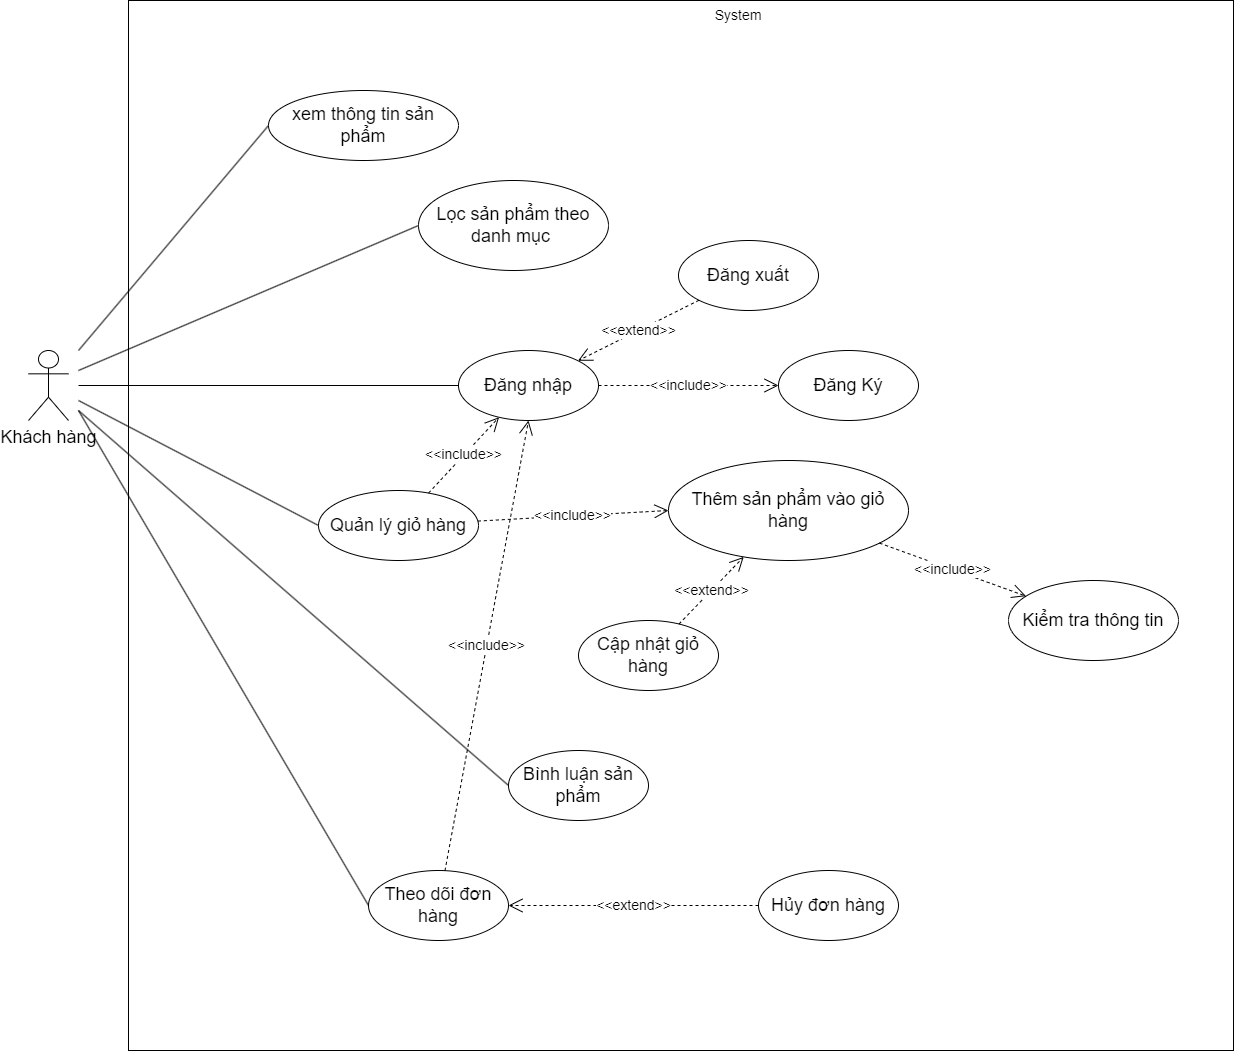

The diagram above was exported from draw.io. Its source (the exported page's mxGraphModel, read from the mxfile embedded in the PNG):
<mxGraphModel dx="1674" dy="836" grid="1" gridSize="10" guides="1" tooltips="1" connect="1" arrows="1" fold="1" page="1" pageScale="1" pageWidth="850" pageHeight="1100" math="0" shadow="0">
  <root>
    <mxCell id="0" />
    <mxCell id="1" parent="0" />
    <mxCell id="5Uhh3eDOOOBOVCzr4W_w-1" value="&lt;font style=&quot;font-size: 18px;&quot;&gt;Khách hàng&lt;/font&gt;" style="shape=umlActor;verticalLabelPosition=bottom;verticalAlign=top;html=1;" parent="1" vertex="1">
      <mxGeometry x="70" y="360" width="40" height="70" as="geometry" />
    </mxCell>
    <mxCell id="5Uhh3eDOOOBOVCzr4W_w-2" value="" style="rounded=0;whiteSpace=wrap;html=1;" parent="1" vertex="1">
      <mxGeometry x="170" y="10" width="1105" height="1050" as="geometry" />
    </mxCell>
    <mxCell id="5Uhh3eDOOOBOVCzr4W_w-4" value="&lt;font style=&quot;font-size: 14px;&quot;&gt;System&lt;/font&gt;" style="text;html=1;strokeColor=none;fillColor=none;align=center;verticalAlign=middle;whiteSpace=wrap;rounded=0;" parent="1" vertex="1">
      <mxGeometry x="710" y="10" width="140" height="30" as="geometry" />
    </mxCell>
    <mxCell id="5Uhh3eDOOOBOVCzr4W_w-5" value="&lt;font style=&quot;font-size: 18px;&quot;&gt;Đăng nhập&lt;/font&gt;" style="ellipse;whiteSpace=wrap;html=1;" parent="1" vertex="1">
      <mxGeometry x="500" y="360" width="140" height="70" as="geometry" />
    </mxCell>
    <mxCell id="5Uhh3eDOOOBOVCzr4W_w-7" value="&lt;span style=&quot;font-size: 18px;&quot;&gt;Đăng Ký&lt;/span&gt;" style="ellipse;whiteSpace=wrap;html=1;" parent="1" vertex="1">
      <mxGeometry x="820" y="360" width="140" height="70" as="geometry" />
    </mxCell>
    <mxCell id="5Uhh3eDOOOBOVCzr4W_w-8" value="&lt;font style=&quot;font-size: 18px;&quot;&gt;xem thông tin sản phẩm&lt;/font&gt;" style="ellipse;whiteSpace=wrap;html=1;" parent="1" vertex="1">
      <mxGeometry x="310" y="100" width="190" height="70" as="geometry" />
    </mxCell>
    <mxCell id="5Uhh3eDOOOBOVCzr4W_w-9" value="&lt;font style=&quot;font-size: 18px;&quot;&gt;Lọc sản phẩm theo danh mục&amp;nbsp;&lt;/font&gt;" style="ellipse;whiteSpace=wrap;html=1;" parent="1" vertex="1">
      <mxGeometry x="460" y="190" width="190" height="90" as="geometry" />
    </mxCell>
    <mxCell id="5Uhh3eDOOOBOVCzr4W_w-10" value="&lt;font style=&quot;font-size: 18px;&quot;&gt;Quản lý giỏ hàng&lt;/font&gt;" style="ellipse;whiteSpace=wrap;html=1;" parent="1" vertex="1">
      <mxGeometry x="360" y="500" width="160" height="70" as="geometry" />
    </mxCell>
    <mxCell id="5Uhh3eDOOOBOVCzr4W_w-11" value="&lt;font style=&quot;font-size: 18px;&quot;&gt;Thêm sản phẩm vào giỏ hàng&lt;/font&gt;" style="ellipse;whiteSpace=wrap;html=1;" parent="1" vertex="1">
      <mxGeometry x="710" y="470" width="240" height="100" as="geometry" />
    </mxCell>
    <mxCell id="5Uhh3eDOOOBOVCzr4W_w-12" value="&lt;font style=&quot;font-size: 18px;&quot;&gt;Cập nhật giỏ hàng&lt;/font&gt;" style="ellipse;whiteSpace=wrap;html=1;" parent="1" vertex="1">
      <mxGeometry x="620" y="630" width="140" height="70" as="geometry" />
    </mxCell>
    <mxCell id="5Uhh3eDOOOBOVCzr4W_w-13" value="&lt;font style=&quot;font-size: 18px;&quot;&gt;Theo dõi đơn hàng&lt;/font&gt;" style="ellipse;whiteSpace=wrap;html=1;" parent="1" vertex="1">
      <mxGeometry x="410" y="880" width="140" height="70" as="geometry" />
    </mxCell>
    <mxCell id="5Uhh3eDOOOBOVCzr4W_w-14" value="" style="endArrow=none;html=1;rounded=0;exitX=0;exitY=0.5;exitDx=0;exitDy=0;" parent="1" source="5Uhh3eDOOOBOVCzr4W_w-8" edge="1">
      <mxGeometry width="50" height="50" relative="1" as="geometry">
        <mxPoint x="330" y="510" as="sourcePoint" />
        <mxPoint x="120" y="360" as="targetPoint" />
      </mxGeometry>
    </mxCell>
    <mxCell id="5Uhh3eDOOOBOVCzr4W_w-15" value="" style="endArrow=none;html=1;rounded=0;entryX=0;entryY=0.5;entryDx=0;entryDy=0;" parent="1" target="5Uhh3eDOOOBOVCzr4W_w-9" edge="1">
      <mxGeometry width="50" height="50" relative="1" as="geometry">
        <mxPoint x="120" y="380" as="sourcePoint" />
        <mxPoint x="380" y="460" as="targetPoint" />
      </mxGeometry>
    </mxCell>
    <mxCell id="5Uhh3eDOOOBOVCzr4W_w-16" value="" style="endArrow=none;html=1;rounded=0;entryX=0;entryY=0.5;entryDx=0;entryDy=0;" parent="1" target="5Uhh3eDOOOBOVCzr4W_w-5" edge="1">
      <mxGeometry width="50" height="50" relative="1" as="geometry">
        <mxPoint x="120" y="395" as="sourcePoint" />
        <mxPoint x="380" y="460" as="targetPoint" />
      </mxGeometry>
    </mxCell>
    <mxCell id="5Uhh3eDOOOBOVCzr4W_w-17" value="" style="endArrow=none;html=1;rounded=0;entryX=0;entryY=0.5;entryDx=0;entryDy=0;" parent="1" target="5Uhh3eDOOOBOVCzr4W_w-10" edge="1">
      <mxGeometry width="50" height="50" relative="1" as="geometry">
        <mxPoint x="120" y="410" as="sourcePoint" />
        <mxPoint x="380" y="460" as="targetPoint" />
        <Array as="points" />
      </mxGeometry>
    </mxCell>
    <mxCell id="5Uhh3eDOOOBOVCzr4W_w-18" value="" style="endArrow=none;html=1;rounded=0;exitX=0;exitY=0.5;exitDx=0;exitDy=0;" parent="1" source="5Uhh3eDOOOBOVCzr4W_w-13" edge="1">
      <mxGeometry width="50" height="50" relative="1" as="geometry">
        <mxPoint x="330" y="510" as="sourcePoint" />
        <mxPoint x="120" y="420" as="targetPoint" />
      </mxGeometry>
    </mxCell>
    <mxCell id="5Uhh3eDOOOBOVCzr4W_w-19" value="&lt;font style=&quot;font-size: 14px;&quot;&gt;&amp;lt;&amp;lt;include&amp;gt;&amp;gt;&lt;/font&gt;" style="endArrow=open;endSize=12;dashed=1;html=1;rounded=0;entryX=0;entryY=0.5;entryDx=0;entryDy=0;exitX=1;exitY=0.5;exitDx=0;exitDy=0;" parent="1" source="5Uhh3eDOOOBOVCzr4W_w-5" target="5Uhh3eDOOOBOVCzr4W_w-7" edge="1">
      <mxGeometry width="160" relative="1" as="geometry">
        <mxPoint x="300" y="490" as="sourcePoint" />
        <mxPoint x="460" y="490" as="targetPoint" />
        <mxPoint as="offset" />
      </mxGeometry>
    </mxCell>
    <mxCell id="5Uhh3eDOOOBOVCzr4W_w-20" value="&lt;font style=&quot;font-size: 14px;&quot;&gt;&amp;lt;&amp;lt;include&amp;gt;&amp;gt;&lt;/font&gt;" style="endArrow=open;endSize=12;dashed=1;html=1;rounded=0;" parent="1" source="5Uhh3eDOOOBOVCzr4W_w-10" target="5Uhh3eDOOOBOVCzr4W_w-5" edge="1">
      <mxGeometry width="160" relative="1" as="geometry">
        <mxPoint x="1100" y="510" as="sourcePoint" />
        <mxPoint x="528" y="425" as="targetPoint" />
      </mxGeometry>
    </mxCell>
    <mxCell id="5Uhh3eDOOOBOVCzr4W_w-21" value="&lt;font style=&quot;font-size: 14px;&quot;&gt;&amp;lt;&amp;lt;include&amp;gt;&amp;gt;&lt;/font&gt;" style="endArrow=open;endSize=12;dashed=1;html=1;rounded=0;" parent="1" source="5Uhh3eDOOOBOVCzr4W_w-13" edge="1">
      <mxGeometry width="160" relative="1" as="geometry">
        <mxPoint x="1120" y="510" as="sourcePoint" />
        <mxPoint x="570" y="430" as="targetPoint" />
      </mxGeometry>
    </mxCell>
    <mxCell id="5Uhh3eDOOOBOVCzr4W_w-22" value="&lt;font style=&quot;font-size: 18px;&quot;&gt;Đăng xuất&lt;/font&gt;" style="ellipse;whiteSpace=wrap;html=1;" parent="1" vertex="1">
      <mxGeometry x="720" y="250" width="140" height="70" as="geometry" />
    </mxCell>
    <mxCell id="5Uhh3eDOOOBOVCzr4W_w-23" value="&lt;font style=&quot;font-size: 14px;&quot;&gt;&amp;lt;&amp;lt;include&amp;gt;&amp;gt;&lt;/font&gt;" style="endArrow=open;endSize=12;dashed=1;html=1;rounded=0;entryX=0;entryY=0.5;entryDx=0;entryDy=0;" parent="1" source="5Uhh3eDOOOBOVCzr4W_w-10" target="5Uhh3eDOOOBOVCzr4W_w-11" edge="1">
      <mxGeometry width="160" relative="1" as="geometry">
        <mxPoint x="1050" y="380" as="sourcePoint" />
        <mxPoint x="1154" y="298" as="targetPoint" />
      </mxGeometry>
    </mxCell>
    <mxCell id="5Uhh3eDOOOBOVCzr4W_w-24" value="&lt;span style=&quot;font-size: 14px;&quot;&gt;&amp;lt;&amp;lt;extend&amp;gt;&amp;gt;&lt;/span&gt;" style="endArrow=open;endSize=12;dashed=1;html=1;rounded=0;" parent="1" source="5Uhh3eDOOOBOVCzr4W_w-12" target="5Uhh3eDOOOBOVCzr4W_w-11" edge="1">
      <mxGeometry width="160" relative="1" as="geometry">
        <mxPoint x="1130" y="530" as="sourcePoint" />
        <mxPoint x="1336" y="515" as="targetPoint" />
      </mxGeometry>
    </mxCell>
    <mxCell id="5Uhh3eDOOOBOVCzr4W_w-25" value="&lt;span style=&quot;font-size: 14px;&quot;&gt;&amp;lt;&amp;lt;extend&amp;gt;&amp;gt;&lt;/span&gt;" style="endArrow=open;endSize=12;dashed=1;html=1;rounded=0;" parent="1" source="5Uhh3eDOOOBOVCzr4W_w-22" target="5Uhh3eDOOOBOVCzr4W_w-5" edge="1">
      <mxGeometry width="160" relative="1" as="geometry">
        <mxPoint x="1190" y="440" as="sourcePoint" />
        <mxPoint x="1279" y="371" as="targetPoint" />
      </mxGeometry>
    </mxCell>
    <mxCell id="edpUSs8hN7W5pZ-8gBGb-1" value="&lt;font style=&quot;font-size: 18px;&quot;&gt;Kiểm tra thông tin&lt;/font&gt;" style="ellipse;whiteSpace=wrap;html=1;" parent="1" vertex="1">
      <mxGeometry x="1050" y="590" width="170" height="80" as="geometry" />
    </mxCell>
    <mxCell id="edpUSs8hN7W5pZ-8gBGb-2" value="&lt;font style=&quot;font-size: 14px;&quot;&gt;&amp;lt;&amp;lt;include&amp;gt;&amp;gt;&lt;/font&gt;" style="endArrow=open;endSize=12;dashed=1;html=1;rounded=0;" parent="1" source="5Uhh3eDOOOBOVCzr4W_w-11" target="edpUSs8hN7W5pZ-8gBGb-1" edge="1">
      <mxGeometry width="160" relative="1" as="geometry">
        <mxPoint x="1530" y="460" as="sourcePoint" />
        <mxPoint x="1710" y="460" as="targetPoint" />
        <mxPoint as="offset" />
      </mxGeometry>
    </mxCell>
    <mxCell id="2fLoMGI1WDdi4XZTSESB-1" value="&lt;span style=&quot;font-size: 18px;&quot;&gt;Hủy đơn hàng&lt;/span&gt;" style="ellipse;whiteSpace=wrap;html=1;" parent="1" vertex="1">
      <mxGeometry x="800" y="880" width="140" height="70" as="geometry" />
    </mxCell>
    <mxCell id="2fLoMGI1WDdi4XZTSESB-3" value="&lt;span style=&quot;font-size: 14px;&quot;&gt;&amp;lt;&amp;lt;extend&amp;gt;&amp;gt;&lt;/span&gt;" style="endArrow=open;endSize=12;dashed=1;html=1;rounded=0;" parent="1" source="2fLoMGI1WDdi4XZTSESB-1" target="5Uhh3eDOOOBOVCzr4W_w-13" edge="1">
      <mxGeometry width="160" relative="1" as="geometry">
        <mxPoint x="60" y="720" as="sourcePoint" />
        <mxPoint x="124" y="652" as="targetPoint" />
      </mxGeometry>
    </mxCell>
    <mxCell id="Dc6FpIAwaK55kDuah258-1" value="&lt;font style=&quot;font-size: 18px;&quot;&gt;Bình luận sản phẩm&lt;/font&gt;" style="ellipse;whiteSpace=wrap;html=1;" vertex="1" parent="1">
      <mxGeometry x="550" y="760" width="140" height="70" as="geometry" />
    </mxCell>
    <mxCell id="Dc6FpIAwaK55kDuah258-2" value="" style="endArrow=none;html=1;rounded=0;entryX=0;entryY=0.5;entryDx=0;entryDy=0;" edge="1" parent="1" target="Dc6FpIAwaK55kDuah258-1">
      <mxGeometry width="50" height="50" relative="1" as="geometry">
        <mxPoint x="120" y="420" as="sourcePoint" />
        <mxPoint x="1670" y="825" as="targetPoint" />
        <Array as="points" />
      </mxGeometry>
    </mxCell>
  </root>
</mxGraphModel>